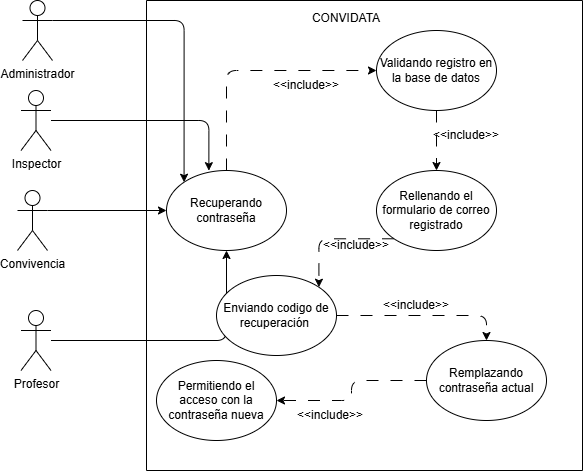

The diagram above was exported from draw.io. Its source (the exported page's mxGraphModel, read from the mxfile embedded in the PNG):
<mxGraphModel dx="1252" dy="527" grid="1" gridSize="10" guides="1" tooltips="1" connect="1" arrows="1" fold="1" page="1" pageScale="1" pageWidth="827" pageHeight="1169" math="0" shadow="0">
  <root>
    <mxCell id="0" />
    <mxCell id="1" parent="0" />
    <mxCell id="cV4dFOVIVq4eXfwc-hB5-1" edge="1" parent="1" source="cV4dFOVIVq4eXfwc-hB5-2" style="edgeStyle=orthogonalEdgeStyle;rounded=1;orthogonalLoop=1;jettySize=auto;html=1;exitX=1;exitY=0.3333333333333333;exitDx=0;exitDy=0;exitPerimeter=0;entryX=0;entryY=0;entryDx=0;entryDy=0;labelBackgroundColor=none;fontColor=default;" target="cV4dFOVIVq4eXfwc-hB5-11">
      <mxGeometry relative="1" as="geometry" />
    </mxCell>
    <mxCell id="cV4dFOVIVq4eXfwc-hB5-2" parent="1" style="shape=umlActor;verticalLabelPosition=bottom;verticalAlign=top;html=1;outlineConnect=0;labelBackgroundColor=none;rounded=1;" value="Administrador" vertex="1">
      <mxGeometry height="60" width="30" x="136" y="115" as="geometry" />
    </mxCell>
    <mxCell id="cV4dFOVIVq4eXfwc-hB5-3" parent="1" style="shape=umlActor;verticalLabelPosition=bottom;verticalAlign=top;html=1;outlineConnect=0;labelBackgroundColor=none;rounded=1;" value="Inspector" vertex="1">
      <mxGeometry height="60" width="30" x="134.5" y="205" as="geometry" />
    </mxCell>
    <mxCell id="cV4dFOVIVq4eXfwc-hB5-4" edge="1" parent="1" source="cV4dFOVIVq4eXfwc-hB5-5" style="edgeStyle=orthogonalEdgeStyle;rounded=1;orthogonalLoop=1;jettySize=auto;html=1;exitX=1;exitY=0.3333333333333333;exitDx=0;exitDy=0;exitPerimeter=0;entryX=0;entryY=0.5;entryDx=0;entryDy=0;labelBackgroundColor=none;fontColor=default;" target="cV4dFOVIVq4eXfwc-hB5-11">
      <mxGeometry relative="1" as="geometry" />
    </mxCell>
    <mxCell id="cV4dFOVIVq4eXfwc-hB5-5" parent="1" style="shape=umlActor;verticalLabelPosition=bottom;verticalAlign=top;html=1;outlineConnect=0;labelBackgroundColor=none;rounded=1;" value="Convivencia" vertex="1">
      <mxGeometry height="60" width="30" x="131" y="305" as="geometry" />
    </mxCell>
    <mxCell id="cV4dFOVIVq4eXfwc-hB5-6" edge="1" parent="1" source="cV4dFOVIVq4eXfwc-hB5-7" style="edgeStyle=orthogonalEdgeStyle;rounded=1;orthogonalLoop=1;jettySize=auto;html=1;entryX=0.5;entryY=1;entryDx=0;entryDy=0;labelBackgroundColor=none;fontColor=default;" target="cV4dFOVIVq4eXfwc-hB5-11">
      <mxGeometry relative="1" as="geometry" />
    </mxCell>
    <mxCell id="cV4dFOVIVq4eXfwc-hB5-7" parent="1" style="shape=umlActor;verticalLabelPosition=bottom;verticalAlign=top;html=1;outlineConnect=0;labelBackgroundColor=none;rounded=1;" value="Profesor" vertex="1">
      <mxGeometry height="60" width="30" x="134.5" y="425" as="geometry" />
    </mxCell>
    <mxCell id="cV4dFOVIVq4eXfwc-hB5-8" parent="1" style="swimlane;startSize=0;labelBackgroundColor=none;rounded=1;" value="" vertex="1">
      <mxGeometry height="470" width="436" x="260" y="115" as="geometry" />
    </mxCell>
    <mxCell id="cV4dFOVIVq4eXfwc-hB5-9" parent="cV4dFOVIVq4eXfwc-hB5-8" style="text;html=1;whiteSpace=wrap;strokeColor=none;fillColor=none;align=center;verticalAlign=middle;rounded=1;labelBackgroundColor=none;" value="CONVIDATA&lt;div&gt;&lt;br&gt;&lt;/div&gt;" vertex="1">
      <mxGeometry height="30" width="60" x="170" y="10" as="geometry" />
    </mxCell>
    <mxCell id="cV4dFOVIVq4eXfwc-hB5-10" edge="1" parent="cV4dFOVIVq4eXfwc-hB5-8" source="cV4dFOVIVq4eXfwc-hB5-11" style="edgeStyle=orthogonalEdgeStyle;rounded=1;orthogonalLoop=1;jettySize=auto;html=1;exitX=0.5;exitY=0;exitDx=0;exitDy=0;entryX=0;entryY=0.5;entryDx=0;entryDy=0;dashed=1;dashPattern=12 12;labelBackgroundColor=none;fontColor=default;" target="cV4dFOVIVq4eXfwc-hB5-13">
      <mxGeometry relative="1" as="geometry" />
    </mxCell>
    <mxCell id="cV4dFOVIVq4eXfwc-hB5-11" parent="cV4dFOVIVq4eXfwc-hB5-8" style="ellipse;whiteSpace=wrap;html=1;labelBackgroundColor=none;rounded=1;" value="Recuperando contraseña" vertex="1">
      <mxGeometry height="80" width="120" x="20" y="170" as="geometry" />
    </mxCell>
    <mxCell id="cV4dFOVIVq4eXfwc-hB5-12" edge="1" parent="cV4dFOVIVq4eXfwc-hB5-8" source="cV4dFOVIVq4eXfwc-hB5-13" style="edgeStyle=orthogonalEdgeStyle;rounded=1;orthogonalLoop=1;jettySize=auto;html=1;exitX=0.5;exitY=1;exitDx=0;exitDy=0;entryX=0.5;entryY=0;entryDx=0;entryDy=0;dashed=1;dashPattern=12 12;labelBackgroundColor=none;fontColor=default;" target="cV4dFOVIVq4eXfwc-hB5-15">
      <mxGeometry relative="1" as="geometry" />
    </mxCell>
    <mxCell id="cV4dFOVIVq4eXfwc-hB5-13" parent="cV4dFOVIVq4eXfwc-hB5-8" style="ellipse;whiteSpace=wrap;html=1;labelBackgroundColor=none;rounded=1;" value="Validando registro en la base de datos" vertex="1">
      <mxGeometry height="80" width="120" x="230" y="30" as="geometry" />
    </mxCell>
    <mxCell id="cV4dFOVIVq4eXfwc-hB5-14" edge="1" parent="cV4dFOVIVq4eXfwc-hB5-8" source="cV4dFOVIVq4eXfwc-hB5-15" style="edgeStyle=orthogonalEdgeStyle;rounded=1;orthogonalLoop=1;jettySize=auto;html=1;exitX=0;exitY=1;exitDx=0;exitDy=0;entryX=1;entryY=0;entryDx=0;entryDy=0;dashed=1;dashPattern=12 12;labelBackgroundColor=none;fontColor=default;" target="cV4dFOVIVq4eXfwc-hB5-17">
      <mxGeometry relative="1" as="geometry" />
    </mxCell>
    <mxCell id="cV4dFOVIVq4eXfwc-hB5-15" parent="cV4dFOVIVq4eXfwc-hB5-8" style="ellipse;whiteSpace=wrap;html=1;labelBackgroundColor=none;rounded=1;" value="Rellenando el formulario de correo registrado" vertex="1">
      <mxGeometry height="80" width="120" x="230" y="170" as="geometry" />
    </mxCell>
    <mxCell id="cV4dFOVIVq4eXfwc-hB5-16" edge="1" parent="cV4dFOVIVq4eXfwc-hB5-8" source="cV4dFOVIVq4eXfwc-hB5-17" style="edgeStyle=orthogonalEdgeStyle;rounded=1;orthogonalLoop=1;jettySize=auto;html=1;exitX=1;exitY=0.5;exitDx=0;exitDy=0;entryX=0.5;entryY=0;entryDx=0;entryDy=0;dashed=1;dashPattern=12 12;labelBackgroundColor=none;fontColor=default;" target="cV4dFOVIVq4eXfwc-hB5-19">
      <mxGeometry relative="1" as="geometry" />
    </mxCell>
    <mxCell id="cV4dFOVIVq4eXfwc-hB5-17" parent="cV4dFOVIVq4eXfwc-hB5-8" style="ellipse;whiteSpace=wrap;html=1;labelBackgroundColor=none;rounded=1;" value="Enviando codigo de recuperación&amp;nbsp;" vertex="1">
      <mxGeometry height="80" width="120" x="70" y="275" as="geometry" />
    </mxCell>
    <mxCell id="cV4dFOVIVq4eXfwc-hB5-18" edge="1" parent="cV4dFOVIVq4eXfwc-hB5-8" source="cV4dFOVIVq4eXfwc-hB5-19" style="edgeStyle=orthogonalEdgeStyle;rounded=1;orthogonalLoop=1;jettySize=auto;html=1;exitX=0;exitY=0.5;exitDx=0;exitDy=0;entryX=1;entryY=0.5;entryDx=0;entryDy=0;dashed=1;dashPattern=12 12;labelBackgroundColor=none;fontColor=default;" target="cV4dFOVIVq4eXfwc-hB5-22">
      <mxGeometry relative="1" as="geometry" />
    </mxCell>
    <mxCell id="cV4dFOVIVq4eXfwc-hB5-19" parent="cV4dFOVIVq4eXfwc-hB5-8" style="ellipse;whiteSpace=wrap;html=1;labelBackgroundColor=none;rounded=1;" value="Remplazando contraseña actual" vertex="1">
      <mxGeometry height="80" width="120" x="280" y="340" as="geometry" />
    </mxCell>
    <mxCell id="cV4dFOVIVq4eXfwc-hB5-20" parent="cV4dFOVIVq4eXfwc-hB5-8" style="text;html=1;whiteSpace=wrap;strokeColor=none;fillColor=none;align=center;verticalAlign=middle;rounded=1;labelBackgroundColor=none;" value="&amp;lt;&amp;lt;include&amp;gt;&amp;gt;" vertex="1">
      <mxGeometry height="30" width="60" x="240" y="290" as="geometry" />
    </mxCell>
    <mxCell id="cV4dFOVIVq4eXfwc-hB5-21" parent="cV4dFOVIVq4eXfwc-hB5-8" style="text;html=1;whiteSpace=wrap;strokeColor=none;fillColor=none;align=center;verticalAlign=middle;rounded=1;labelBackgroundColor=none;" value="&amp;lt;&amp;lt;include&amp;gt;&amp;gt;" vertex="1">
      <mxGeometry height="30" width="60" x="180" y="230" as="geometry" />
    </mxCell>
    <mxCell id="cV4dFOVIVq4eXfwc-hB5-22" parent="cV4dFOVIVq4eXfwc-hB5-8" style="ellipse;whiteSpace=wrap;html=1;labelBackgroundColor=none;rounded=1;" value="Permitiendo el acceso con la contraseña nueva" vertex="1">
      <mxGeometry height="80" width="120" x="10" y="360" as="geometry" />
    </mxCell>
    <mxCell id="cV4dFOVIVq4eXfwc-hB5-23" parent="cV4dFOVIVq4eXfwc-hB5-8" style="text;html=1;whiteSpace=wrap;strokeColor=none;fillColor=none;align=center;verticalAlign=middle;rounded=1;labelBackgroundColor=none;" value="&amp;lt;&amp;lt;include&amp;gt;&amp;gt;" vertex="1">
      <mxGeometry height="30" width="60" x="154" y="400" as="geometry" />
    </mxCell>
    <mxCell id="cV4dFOVIVq4eXfwc-hB5-24" parent="cV4dFOVIVq4eXfwc-hB5-8" style="text;html=1;whiteSpace=wrap;strokeColor=none;fillColor=none;align=center;verticalAlign=middle;rounded=1;labelBackgroundColor=none;" value="&amp;lt;&amp;lt;include&amp;gt;&amp;gt;" vertex="1">
      <mxGeometry height="30" width="60" x="130" y="70" as="geometry" />
    </mxCell>
    <mxCell id="cV4dFOVIVq4eXfwc-hB5-25" parent="cV4dFOVIVq4eXfwc-hB5-8" style="text;html=1;whiteSpace=wrap;strokeColor=none;fillColor=none;align=center;verticalAlign=middle;rounded=1;labelBackgroundColor=none;" value="&amp;lt;&amp;lt;include&amp;gt;&amp;gt;" vertex="1">
      <mxGeometry height="30" width="60" x="290" y="120" as="geometry" />
    </mxCell>
    <mxCell id="cV4dFOVIVq4eXfwc-hB5-26" edge="1" parent="1" source="cV4dFOVIVq4eXfwc-hB5-3" style="edgeStyle=orthogonalEdgeStyle;rounded=1;orthogonalLoop=1;jettySize=auto;html=1;entryX=0.353;entryY=0.002;entryDx=0;entryDy=0;entryPerimeter=0;labelBackgroundColor=none;fontColor=default;" target="cV4dFOVIVq4eXfwc-hB5-11">
      <mxGeometry relative="1" as="geometry" />
    </mxCell>
  </root>
</mxGraphModel>